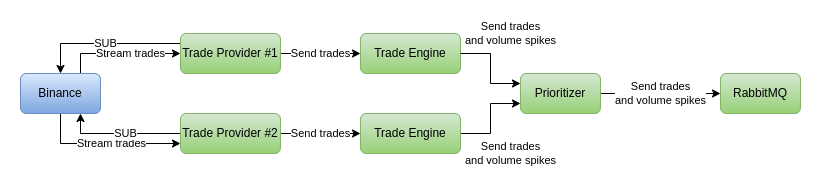

The diagram above was exported from draw.io. Its source (the exported page's mxGraphModel, read from the mxfile embedded in the PNG):
<mxGraphModel dx="2016" dy="1203" grid="1" gridSize="10" guides="1" tooltips="1" connect="1" arrows="1" fold="1" page="1" pageScale="1" pageWidth="850" pageHeight="1100" math="0" shadow="0">
  <root>
    <mxCell id="0" />
    <mxCell id="1" parent="0" />
    <mxCell id="SDbBFG0EWP2BDk197MGh-5" value="SUB" style="edgeStyle=orthogonalEdgeStyle;rounded=0;orthogonalLoop=1;jettySize=auto;html=1;entryX=0.5;entryY=0;entryDx=0;entryDy=0;exitX=0;exitY=0.25;exitDx=0;exitDy=0;" parent="1" source="SDbBFG0EWP2BDk197MGh-1" target="SDbBFG0EWP2BDk197MGh-2" edge="1">
      <mxGeometry relative="1" as="geometry" />
    </mxCell>
    <mxCell id="SDbBFG0EWP2BDk197MGh-7" value="Send trades&lt;br&gt;and volume spikes" style="edgeStyle=orthogonalEdgeStyle;rounded=0;orthogonalLoop=1;jettySize=auto;html=1;entryX=0;entryY=0.5;entryDx=0;entryDy=0;exitX=1;exitY=0.5;exitDx=0;exitDy=0;" parent="1" source="dpsqGTVx2oXtvWgPN54V-7" target="SDbBFG0EWP2BDk197MGh-3" edge="1">
      <mxGeometry relative="1" as="geometry">
        <mxPoint x="780" y="210" as="sourcePoint" />
      </mxGeometry>
    </mxCell>
    <mxCell id="dpsqGTVx2oXtvWgPN54V-2" value="Send trades" style="edgeStyle=orthogonalEdgeStyle;rounded=0;orthogonalLoop=1;jettySize=auto;html=1;entryX=0;entryY=0.5;entryDx=0;entryDy=0;" parent="1" source="SDbBFG0EWP2BDk197MGh-1" target="dpsqGTVx2oXtvWgPN54V-1" edge="1">
      <mxGeometry relative="1" as="geometry" />
    </mxCell>
    <mxCell id="SDbBFG0EWP2BDk197MGh-1" value="Trade Provider #1" style="rounded=1;whiteSpace=wrap;html=1;fillColor=#d5e8d4;gradientColor=#97d077;strokeColor=#82b366;" parent="1" vertex="1">
      <mxGeometry x="200" y="240" width="100" height="40" as="geometry" />
    </mxCell>
    <mxCell id="SDbBFG0EWP2BDk197MGh-6" value="Stream trades" style="edgeStyle=orthogonalEdgeStyle;rounded=0;orthogonalLoop=1;jettySize=auto;html=1;entryX=0;entryY=0.5;entryDx=0;entryDy=0;exitX=0.75;exitY=0;exitDx=0;exitDy=0;" parent="1" source="SDbBFG0EWP2BDk197MGh-2" target="SDbBFG0EWP2BDk197MGh-1" edge="1">
      <mxGeometry x="0.1667" relative="1" as="geometry">
        <mxPoint as="offset" />
      </mxGeometry>
    </mxCell>
    <mxCell id="dpsqGTVx2oXtvWgPN54V-11" value="Stream trades" style="edgeStyle=orthogonalEdgeStyle;rounded=0;orthogonalLoop=1;jettySize=auto;html=1;entryX=0;entryY=0.75;entryDx=0;entryDy=0;exitX=0.5;exitY=1;exitDx=0;exitDy=0;" parent="1" source="SDbBFG0EWP2BDk197MGh-2" target="dpsqGTVx2oXtvWgPN54V-6" edge="1">
      <mxGeometry x="0.0857" relative="1" as="geometry">
        <mxPoint as="offset" />
      </mxGeometry>
    </mxCell>
    <mxCell id="SDbBFG0EWP2BDk197MGh-2" value="Binance" style="rounded=1;whiteSpace=wrap;html=1;fillColor=#dae8fc;gradientColor=#7ea6e0;strokeColor=#6c8ebf;" parent="1" vertex="1">
      <mxGeometry x="40" y="280" width="80" height="40" as="geometry" />
    </mxCell>
    <mxCell id="SDbBFG0EWP2BDk197MGh-3" value="RabbitMQ" style="rounded=1;whiteSpace=wrap;html=1;fillColor=#d5e8d4;gradientColor=#97d077;strokeColor=#82b366;" parent="1" vertex="1">
      <mxGeometry x="740" y="280" width="80" height="40" as="geometry" />
    </mxCell>
    <mxCell id="dpsqGTVx2oXtvWgPN54V-1" value="Trade Engine" style="rounded=1;whiteSpace=wrap;html=1;fillColor=#d5e8d4;gradientColor=#97d077;strokeColor=#82b366;" parent="1" vertex="1">
      <mxGeometry x="380" y="240" width="100" height="40" as="geometry" />
    </mxCell>
    <mxCell id="dpsqGTVx2oXtvWgPN54V-3" value="Send trades&lt;br&gt;and volume spikes" style="edgeStyle=orthogonalEdgeStyle;rounded=0;orthogonalLoop=1;jettySize=auto;html=1;entryX=0;entryY=0.75;entryDx=0;entryDy=0;exitX=1;exitY=0.5;exitDx=0;exitDy=0;" parent="1" source="dpsqGTVx2oXtvWgPN54V-9" target="dpsqGTVx2oXtvWgPN54V-7" edge="1">
      <mxGeometry x="-0.3333" y="-28" relative="1" as="geometry">
        <mxPoint x="-8" y="20" as="offset" />
      </mxGeometry>
    </mxCell>
    <mxCell id="dpsqGTVx2oXtvWgPN54V-5" value="Send trades" style="edgeStyle=orthogonalEdgeStyle;rounded=0;orthogonalLoop=1;jettySize=auto;html=1;entryX=0;entryY=0.5;entryDx=0;entryDy=0;" parent="1" source="dpsqGTVx2oXtvWgPN54V-6" target="dpsqGTVx2oXtvWgPN54V-9" edge="1">
      <mxGeometry relative="1" as="geometry" />
    </mxCell>
    <mxCell id="dpsqGTVx2oXtvWgPN54V-10" value="SUB" style="edgeStyle=orthogonalEdgeStyle;rounded=0;orthogonalLoop=1;jettySize=auto;html=1;entryX=0.75;entryY=1;entryDx=0;entryDy=0;exitX=0;exitY=0.5;exitDx=0;exitDy=0;" parent="1" source="dpsqGTVx2oXtvWgPN54V-6" target="SDbBFG0EWP2BDk197MGh-2" edge="1">
      <mxGeometry x="-0.0769" relative="1" as="geometry">
        <mxPoint as="offset" />
      </mxGeometry>
    </mxCell>
    <mxCell id="dpsqGTVx2oXtvWgPN54V-6" value="Trade Provider #2" style="rounded=1;whiteSpace=wrap;html=1;fillColor=#d5e8d4;gradientColor=#97d077;strokeColor=#82b366;" parent="1" vertex="1">
      <mxGeometry x="200" y="320" width="100" height="40" as="geometry" />
    </mxCell>
    <mxCell id="dpsqGTVx2oXtvWgPN54V-7" value="Prioritizer" style="rounded=1;whiteSpace=wrap;html=1;fillColor=#d5e8d4;gradientColor=#97d077;strokeColor=#82b366;" parent="1" vertex="1">
      <mxGeometry x="540" y="280" width="80" height="40" as="geometry" />
    </mxCell>
    <mxCell id="dpsqGTVx2oXtvWgPN54V-9" value="Trade Engine" style="rounded=1;whiteSpace=wrap;html=1;fillColor=#d5e8d4;gradientColor=#97d077;strokeColor=#82b366;" parent="1" vertex="1">
      <mxGeometry x="380" y="320" width="100" height="40" as="geometry" />
    </mxCell>
    <mxCell id="dpsqGTVx2oXtvWgPN54V-12" value="Send trades&lt;br&gt;and volume spikes" style="edgeStyle=orthogonalEdgeStyle;rounded=0;orthogonalLoop=1;jettySize=auto;html=1;entryX=0;entryY=0.25;entryDx=0;entryDy=0;exitX=1;exitY=0.5;exitDx=0;exitDy=0;" parent="1" source="dpsqGTVx2oXtvWgPN54V-1" target="dpsqGTVx2oXtvWgPN54V-7" edge="1">
      <mxGeometry x="-0.3333" y="28" relative="1" as="geometry">
        <mxPoint x="590" y="360" as="sourcePoint" />
        <mxPoint x="690" y="325" as="targetPoint" />
        <mxPoint x="-8" y="-20" as="offset" />
      </mxGeometry>
    </mxCell>
  </root>
</mxGraphModel>